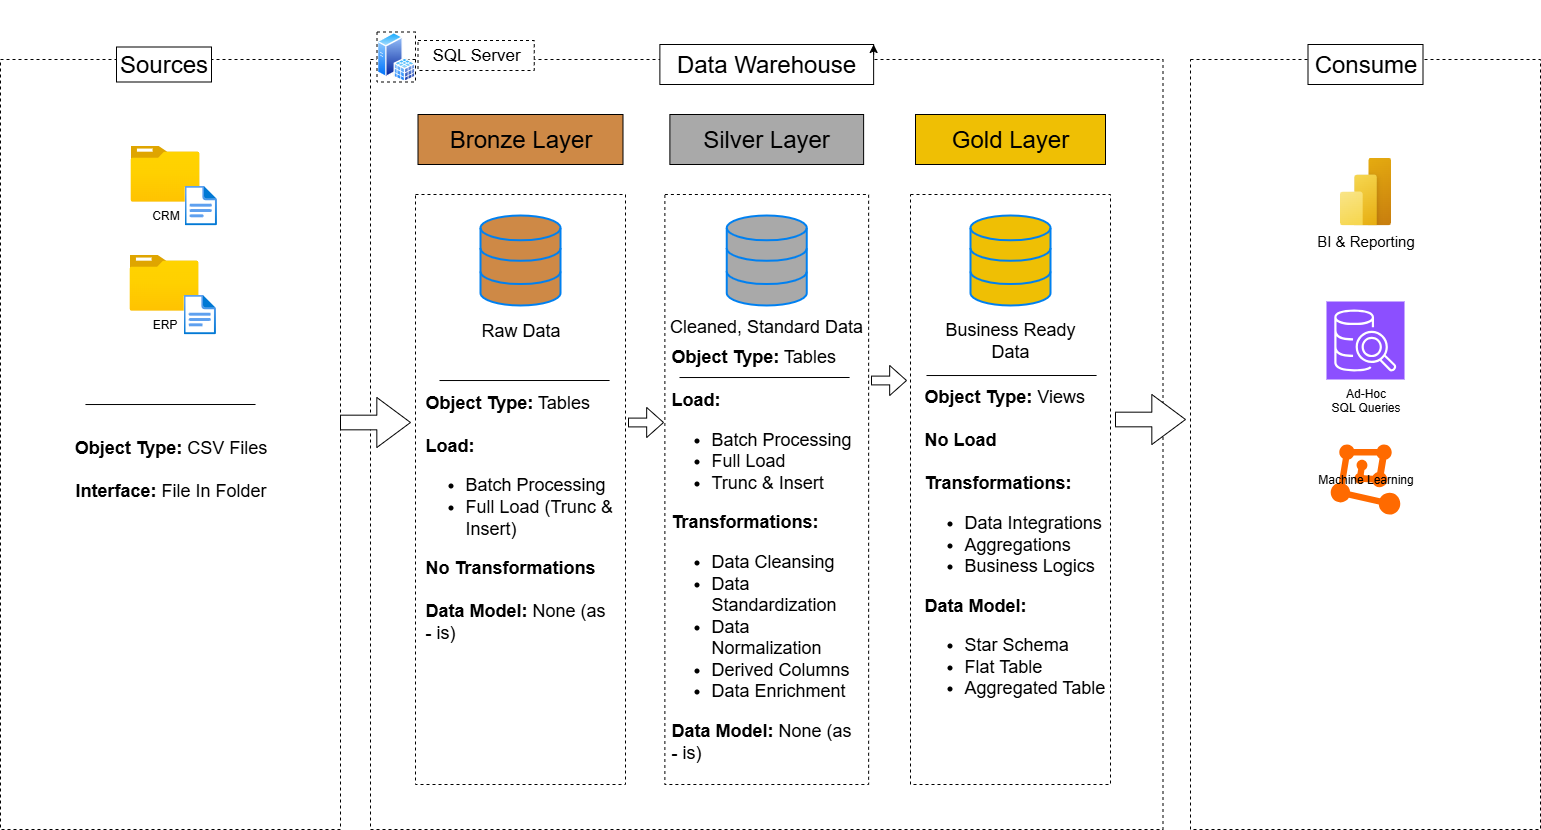

The diagram above was exported from draw.io. Its source (the exported page's mxGraphModel, read from the mxfile embedded in the PNG):
<mxGraphModel dx="1737" dy="1043" grid="1" gridSize="10" guides="1" tooltips="1" connect="1" arrows="1" fold="1" page="1" pageScale="1" pageWidth="1600" pageHeight="900" math="0" shadow="0">
  <root>
    <mxCell id="0" />
    <mxCell id="1" parent="0" />
    <mxCell id="34eLV3rCY88wyTNiayn0-2" value="" style="rounded=0;whiteSpace=wrap;html=1;dashed=1;" parent="1" vertex="1">
      <mxGeometry x="20" y="65" width="340" height="770" as="geometry" />
    </mxCell>
    <mxCell id="34eLV3rCY88wyTNiayn0-10" style="edgeStyle=orthogonalEdgeStyle;rounded=0;orthogonalLoop=1;jettySize=auto;html=1;exitX=0.75;exitY=1;exitDx=0;exitDy=0;" parent="1" source="34eLV3rCY88wyTNiayn0-3" target="34eLV3rCY88wyTNiayn0-2" edge="1">
      <mxGeometry relative="1" as="geometry">
        <Array as="points">
          <mxPoint x="220" y="170" />
          <mxPoint x="220" y="170" />
        </Array>
      </mxGeometry>
    </mxCell>
    <mxCell id="34eLV3rCY88wyTNiayn0-3" value="Sources" style="rounded=0;whiteSpace=wrap;html=1;fontSize=24;" parent="1" vertex="1">
      <mxGeometry x="136" y="52.5" width="95" height="35" as="geometry" />
    </mxCell>
    <mxCell id="34eLV3rCY88wyTNiayn0-4" value="" style="rounded=0;whiteSpace=wrap;html=1;dashed=1;" parent="1" vertex="1">
      <mxGeometry x="390" y="65" width="792.5" height="770" as="geometry" />
    </mxCell>
    <mxCell id="34eLV3rCY88wyTNiayn0-5" value="Data Warehouse" style="rounded=0;whiteSpace=wrap;html=1;fontSize=24;" parent="1" vertex="1">
      <mxGeometry x="679.38" y="50" width="213.75" height="40" as="geometry" />
    </mxCell>
    <mxCell id="34eLV3rCY88wyTNiayn0-6" style="edgeStyle=orthogonalEdgeStyle;rounded=0;orthogonalLoop=1;jettySize=auto;html=1;exitX=1;exitY=0.25;exitDx=0;exitDy=0;entryX=1;entryY=0;entryDx=0;entryDy=0;" parent="1" source="34eLV3rCY88wyTNiayn0-5" target="34eLV3rCY88wyTNiayn0-5" edge="1">
      <mxGeometry relative="1" as="geometry" />
    </mxCell>
    <mxCell id="34eLV3rCY88wyTNiayn0-7" value="" style="rounded=0;whiteSpace=wrap;html=1;dashed=1;" parent="1" vertex="1">
      <mxGeometry x="1210" y="65" width="350" height="770" as="geometry" />
    </mxCell>
    <mxCell id="34eLV3rCY88wyTNiayn0-8" value="Consume" style="rounded=0;whiteSpace=wrap;html=1;fontSize=24;" parent="1" vertex="1">
      <mxGeometry x="1327.5" y="50" width="115" height="40" as="geometry" />
    </mxCell>
    <mxCell id="34eLV3rCY88wyTNiayn0-9" value="Bronze Layer" style="rounded=0;whiteSpace=wrap;html=1;fontSize=24;fillColor=light-dark(#CE8946,#CE8946);fontColor=#000000;" parent="1" vertex="1">
      <mxGeometry x="437.5" y="120" width="205" height="50" as="geometry" />
    </mxCell>
    <mxCell id="34eLV3rCY88wyTNiayn0-11" value="" style="rounded=0;whiteSpace=wrap;html=1;fontSize=24;fillColor=none;dashed=1;" parent="1" vertex="1">
      <mxGeometry x="435" y="200" width="210" height="590" as="geometry" />
    </mxCell>
    <mxCell id="34eLV3rCY88wyTNiayn0-12" value="Silver Layer" style="rounded=0;whiteSpace=wrap;html=1;fontSize=24;fillColor=light-dark(#A9A9A9,#A9A9A9);fontColor=#000000;" parent="1" vertex="1">
      <mxGeometry x="689.38" y="120" width="193.74" height="50" as="geometry" />
    </mxCell>
    <mxCell id="34eLV3rCY88wyTNiayn0-13" value="" style="rounded=0;whiteSpace=wrap;html=1;fontSize=24;fillColor=none;dashed=1;" parent="1" vertex="1">
      <mxGeometry x="684.38" y="200" width="203.75" height="590" as="geometry" />
    </mxCell>
    <mxCell id="34eLV3rCY88wyTNiayn0-14" value="Gold Layer" style="rounded=0;whiteSpace=wrap;html=1;fontSize=24;fillColor=light-dark(#EFBF04,#EFBF04);fontColor=#000000;" parent="1" vertex="1">
      <mxGeometry x="935" y="120" width="190" height="50" as="geometry" />
    </mxCell>
    <mxCell id="34eLV3rCY88wyTNiayn0-15" value="" style="rounded=0;whiteSpace=wrap;html=1;fontSize=24;fillColor=none;strokeColor=default;dashed=1;" parent="1" vertex="1">
      <mxGeometry x="930" y="200" width="200" height="590" as="geometry" />
    </mxCell>
    <mxCell id="34eLV3rCY88wyTNiayn0-21" value="CRM" style="image;aspect=fixed;html=1;points=[];align=center;fontSize=12;image=img/lib/azure2/general/Folder_Blank.svg;" parent="1" vertex="1">
      <mxGeometry x="150" y="151" width="69" height="56.00000000000001" as="geometry" />
    </mxCell>
    <mxCell id="34eLV3rCY88wyTNiayn0-22" value="" style="image;aspect=fixed;html=1;points=[];align=center;fontSize=12;image=img/lib/azure2/general/File.svg;" parent="1" vertex="1">
      <mxGeometry x="204" y="191" width="32.46" height="40" as="geometry" />
    </mxCell>
    <mxCell id="34eLV3rCY88wyTNiayn0-29" value="ERP" style="image;aspect=fixed;html=1;points=[];align=center;fontSize=12;image=img/lib/azure2/general/Folder_Blank.svg;" parent="1" vertex="1">
      <mxGeometry x="149" y="260" width="69" height="56.00000000000001" as="geometry" />
    </mxCell>
    <mxCell id="34eLV3rCY88wyTNiayn0-30" value="" style="image;aspect=fixed;html=1;points=[];align=center;fontSize=12;image=img/lib/azure2/general/File.svg;" parent="1" vertex="1">
      <mxGeometry x="203" y="300" width="32.46" height="40" as="geometry" />
    </mxCell>
    <mxCell id="34eLV3rCY88wyTNiayn0-34" value="" style="endArrow=none;html=1;rounded=0;exitX=0.088;exitY=0.539;exitDx=0;exitDy=0;exitPerimeter=0;" parent="1" edge="1">
      <mxGeometry width="50" height="50" relative="1" as="geometry">
        <mxPoint x="104.96000000000006" y="410.03" as="sourcePoint" />
        <mxPoint x="275.04" y="410" as="targetPoint" />
      </mxGeometry>
    </mxCell>
    <mxCell id="34eLV3rCY88wyTNiayn0-36" value="&lt;font style=&quot;font-size: 18px;&quot;&gt;&lt;b style=&quot;&quot;&gt;Object Type:&lt;/b&gt; CSV Files&lt;/font&gt;&lt;div&gt;&lt;span style=&quot;font-size: 18px;&quot;&gt;&lt;br&gt;&lt;/span&gt;&lt;div&gt;&lt;font style=&quot;font-size: 18px;&quot;&gt;&lt;b style=&quot;&quot;&gt;Interface&lt;/b&gt;&lt;b&gt;:&lt;/b&gt; File In Folder&lt;/font&gt;&lt;/div&gt;&lt;/div&gt;" style="text;html=1;align=center;verticalAlign=middle;whiteSpace=wrap;rounded=0;" parent="1" vertex="1">
      <mxGeometry x="87.5" y="430" width="205" height="90" as="geometry" />
    </mxCell>
    <mxCell id="34eLV3rCY88wyTNiayn0-37" value="" style="html=1;verticalLabelPosition=bottom;align=center;labelBackgroundColor=#ffffff;verticalAlign=top;strokeWidth=2;strokeColor=#0080F0;shadow=0;dashed=0;shape=mxgraph.ios7.icons.data;fillColor=light-dark(#CE8946,#CE8946);" parent="1" vertex="1">
      <mxGeometry x="500" y="221" width="80" height="90" as="geometry" />
    </mxCell>
    <mxCell id="34eLV3rCY88wyTNiayn0-39" value="" style="html=1;verticalLabelPosition=bottom;align=center;labelBackgroundColor=#ffffff;verticalAlign=top;strokeWidth=2;strokeColor=#0080F0;shadow=0;dashed=0;shape=mxgraph.ios7.icons.data;fillColor=light-dark(#A9A9A9,#A9A9A9);" parent="1" vertex="1">
      <mxGeometry x="746.25" y="221" width="80" height="90" as="geometry" />
    </mxCell>
    <mxCell id="34eLV3rCY88wyTNiayn0-40" value="" style="html=1;verticalLabelPosition=bottom;align=center;labelBackgroundColor=#ffffff;verticalAlign=top;strokeWidth=2;strokeColor=#0080F0;shadow=0;dashed=0;shape=mxgraph.ios7.icons.data;fillColor=light-dark(#EFBF04,#EFBF04);" parent="1" vertex="1">
      <mxGeometry x="990" y="221" width="80" height="90" as="geometry" />
    </mxCell>
    <mxCell id="34eLV3rCY88wyTNiayn0-41" value="" style="shape=singleArrow;whiteSpace=wrap;html=1;arrowWidth=0.29333374023437275;arrowSize=0.48095165434337606;" parent="1" vertex="1">
      <mxGeometry x="360" y="403" width="70" height="50" as="geometry" />
    </mxCell>
    <mxCell id="34eLV3rCY88wyTNiayn0-42" value="" style="shape=singleArrow;whiteSpace=wrap;html=1;arrowWidth=0.29333374023437275;arrowSize=0.48095165434337606;" parent="1" vertex="1">
      <mxGeometry x="648" y="413" width="35" height="30" as="geometry" />
    </mxCell>
    <mxCell id="34eLV3rCY88wyTNiayn0-43" value="" style="shape=singleArrow;whiteSpace=wrap;html=1;arrowWidth=0.29333374023437275;arrowSize=0.48095165434337606;" parent="1" vertex="1">
      <mxGeometry x="891" y="371" width="35" height="30" as="geometry" />
    </mxCell>
    <mxCell id="34eLV3rCY88wyTNiayn0-44" value="" style="shape=singleArrow;whiteSpace=wrap;html=1;arrowWidth=0.29333374023437275;arrowSize=0.48095165434337606;" parent="1" vertex="1">
      <mxGeometry x="1135" y="400" width="70" height="50" as="geometry" />
    </mxCell>
    <mxCell id="34eLV3rCY88wyTNiayn0-45" value="Cleaned, Standard Data" style="text;html=1;align=center;verticalAlign=middle;whiteSpace=wrap;rounded=0;fontSize=18;" parent="1" vertex="1">
      <mxGeometry x="684.38" y="307" width="203.75" height="50" as="geometry" />
    </mxCell>
    <mxCell id="34eLV3rCY88wyTNiayn0-46" value="Raw Data" style="text;html=1;align=center;verticalAlign=middle;whiteSpace=wrap;rounded=0;fontSize=18;" parent="1" vertex="1">
      <mxGeometry x="487.5" y="321" width="105" height="30" as="geometry" />
    </mxCell>
    <mxCell id="34eLV3rCY88wyTNiayn0-47" value="Business Ready Data" style="text;html=1;align=center;verticalAlign=middle;whiteSpace=wrap;rounded=0;fontSize=18;" parent="1" vertex="1">
      <mxGeometry x="960" y="321" width="140" height="50" as="geometry" />
    </mxCell>
    <mxCell id="34eLV3rCY88wyTNiayn0-48" value="" style="endArrow=none;html=1;rounded=0;exitX=0.088;exitY=0.539;exitDx=0;exitDy=0;exitPerimeter=0;" parent="1" edge="1">
      <mxGeometry width="50" height="50" relative="1" as="geometry">
        <mxPoint x="459" y="386.03" as="sourcePoint" />
        <mxPoint x="629.0799999999999" y="386" as="targetPoint" />
      </mxGeometry>
    </mxCell>
    <mxCell id="34eLV3rCY88wyTNiayn0-49" value="" style="endArrow=none;html=1;rounded=0;exitX=0.088;exitY=0.539;exitDx=0;exitDy=0;exitPerimeter=0;" parent="1" edge="1">
      <mxGeometry width="50" height="50" relative="1" as="geometry">
        <mxPoint x="699" y="383.03" as="sourcePoint" />
        <mxPoint x="869.0799999999999" y="383" as="targetPoint" />
      </mxGeometry>
    </mxCell>
    <mxCell id="34eLV3rCY88wyTNiayn0-50" value="" style="endArrow=none;html=1;rounded=0;exitX=0.088;exitY=0.539;exitDx=0;exitDy=0;exitPerimeter=0;" parent="1" edge="1">
      <mxGeometry width="50" height="50" relative="1" as="geometry">
        <mxPoint x="946" y="381.03" as="sourcePoint" />
        <mxPoint x="1116.08" y="381" as="targetPoint" />
      </mxGeometry>
    </mxCell>
    <mxCell id="34eLV3rCY88wyTNiayn0-51" value="&lt;div style=&quot;text-align: left;&quot;&gt;&lt;b style=&quot;background-color: transparent; color: light-dark(rgb(0, 0, 0), rgb(255, 255, 255));&quot;&gt;Object Type:&lt;/b&gt;&lt;span style=&quot;background-color: transparent; color: light-dark(rgb(0, 0, 0), rgb(255, 255, 255));&quot;&gt;&amp;nbsp;Tables&lt;/span&gt;&lt;/div&gt;&lt;div&gt;&lt;div style=&quot;text-align: left;&quot;&gt;&lt;span&gt;&lt;br&gt;&lt;/span&gt;&lt;/div&gt;&lt;div style=&quot;text-align: left;&quot;&gt;&lt;font&gt;&lt;b&gt;Load&lt;/b&gt;&lt;b&gt;:&lt;/b&gt;&lt;/font&gt;&lt;/div&gt;&lt;/div&gt;&lt;div style=&quot;text-align: left;&quot;&gt;&lt;ul&gt;&lt;li&gt;&lt;font&gt;Batch Processing&lt;/font&gt;&lt;/li&gt;&lt;li&gt;&lt;font&gt;Full Load (Trunc &amp;amp; Insert)&lt;/font&gt;&lt;/li&gt;&lt;/ul&gt;&lt;div&gt;&lt;span&gt;&lt;b&gt;No Transformations&lt;/b&gt;&lt;/span&gt;&lt;/div&gt;&lt;div&gt;&lt;span&gt;&lt;b&gt;&lt;br&gt;&lt;/b&gt;&lt;/span&gt;&lt;/div&gt;&lt;div&gt;&lt;span&gt;&lt;b&gt;Data Model: &lt;/b&gt;None (as - is)&lt;/span&gt;&lt;/div&gt;&lt;/div&gt;" style="text;html=1;align=center;verticalAlign=middle;whiteSpace=wrap;rounded=0;fontSize=18;" parent="1" vertex="1">
      <mxGeometry x="443.75" y="396" width="192.5" height="254" as="geometry" />
    </mxCell>
    <mxCell id="34eLV3rCY88wyTNiayn0-54" value="&lt;div style=&quot;text-align: left;&quot;&gt;&lt;b style=&quot;background-color: transparent; color: light-dark(rgb(0, 0, 0), rgb(255, 255, 255));&quot;&gt;Object Type:&lt;/b&gt;&lt;span style=&quot;background-color: transparent; color: light-dark(rgb(0, 0, 0), rgb(255, 255, 255));&quot;&gt;&amp;nbsp;Tables&lt;/span&gt;&lt;/div&gt;&lt;div&gt;&lt;div style=&quot;text-align: left;&quot;&gt;&lt;span&gt;&lt;br&gt;&lt;/span&gt;&lt;/div&gt;&lt;div style=&quot;text-align: left;&quot;&gt;&lt;font&gt;&lt;b&gt;Load&lt;/b&gt;&lt;b&gt;:&lt;/b&gt;&lt;/font&gt;&lt;/div&gt;&lt;/div&gt;&lt;div style=&quot;text-align: left;&quot;&gt;&lt;ul&gt;&lt;li&gt;&lt;font&gt;Batch Processing&lt;/font&gt;&lt;/li&gt;&lt;li&gt;&lt;font&gt;Full Load&lt;/font&gt;&lt;/li&gt;&lt;li&gt;&lt;font&gt;Trunc &amp;amp; Insert&lt;/font&gt;&lt;/li&gt;&lt;/ul&gt;&lt;div&gt;&lt;span&gt;&lt;b&gt;Transformations:&lt;/b&gt;&lt;/span&gt;&lt;/div&gt;&lt;div&gt;&lt;ul&gt;&lt;li&gt;&lt;span&gt;Data Cleansing&lt;/span&gt;&lt;/li&gt;&lt;li&gt;&lt;span&gt;Data Standardization&lt;/span&gt;&lt;/li&gt;&lt;li&gt;&lt;span&gt;Data Normalization&lt;/span&gt;&lt;/li&gt;&lt;li&gt;&lt;span&gt;Derived Columns&lt;/span&gt;&lt;/li&gt;&lt;li&gt;&lt;span&gt;Data Enrichment&lt;/span&gt;&lt;/li&gt;&lt;/ul&gt;&lt;/div&gt;&lt;div&gt;&lt;span&gt;&lt;b&gt;Data Model: &lt;/b&gt;None (as - is)&lt;/span&gt;&lt;/div&gt;&lt;/div&gt;" style="text;html=1;align=center;verticalAlign=middle;whiteSpace=wrap;rounded=0;fontSize=18;" parent="1" vertex="1">
      <mxGeometry x="689.62" y="406" width="192.5" height="307" as="geometry" />
    </mxCell>
    <mxCell id="34eLV3rCY88wyTNiayn0-55" value="&lt;div style=&quot;text-align: left;&quot;&gt;&lt;b style=&quot;background-color: transparent; color: light-dark(rgb(0, 0, 0), rgb(255, 255, 255));&quot;&gt;Object Type:&lt;/b&gt;&lt;span style=&quot;background-color: transparent; color: light-dark(rgb(0, 0, 0), rgb(255, 255, 255));&quot;&gt;&amp;nbsp;Views&lt;/span&gt;&lt;/div&gt;&lt;div&gt;&lt;div style=&quot;text-align: left;&quot;&gt;&lt;span&gt;&lt;br&gt;&lt;/span&gt;&lt;/div&gt;&lt;div style=&quot;text-align: left;&quot;&gt;&lt;font&gt;&lt;b&gt;No Load&lt;/b&gt;&lt;/font&gt;&lt;/div&gt;&lt;/div&gt;&lt;div style=&quot;text-align: left;&quot;&gt;&lt;font&gt;&lt;b&gt;&lt;br&gt;&lt;/b&gt;&lt;/font&gt;&lt;/div&gt;&lt;div style=&quot;text-align: left;&quot;&gt;&lt;div&gt;&lt;span&gt;&lt;b&gt;Transformations:&lt;/b&gt;&lt;/span&gt;&lt;/div&gt;&lt;div&gt;&lt;ul&gt;&lt;li&gt;&lt;span&gt;Data Integrations&lt;/span&gt;&lt;/li&gt;&lt;li&gt;Aggregations&lt;/li&gt;&lt;li&gt;Business Logics&lt;/li&gt;&lt;/ul&gt;&lt;/div&gt;&lt;div&gt;&lt;span&gt;&lt;b&gt;Data Model:&amp;nbsp;&lt;/b&gt;&lt;/span&gt;&lt;/div&gt;&lt;div&gt;&lt;ul&gt;&lt;li&gt;&lt;span&gt;Star Schema&lt;/span&gt;&lt;/li&gt;&lt;li&gt;&lt;span&gt;Flat Table&lt;/span&gt;&lt;/li&gt;&lt;li&gt;&lt;span&gt;Aggregated Table&lt;/span&gt;&lt;/li&gt;&lt;/ul&gt;&lt;/div&gt;&lt;/div&gt;" style="text;html=1;align=center;verticalAlign=middle;whiteSpace=wrap;rounded=0;fontSize=18;" parent="1" vertex="1">
      <mxGeometry x="937.5" y="403" width="192.5" height="307" as="geometry" />
    </mxCell>
    <mxCell id="34eLV3rCY88wyTNiayn0-56" value="BI &amp;amp; Reporting" style="image;aspect=fixed;html=1;points=[];align=center;fontSize=15;image=img/lib/azure2/power_platform/PowerBI.svg;" parent="1" vertex="1">
      <mxGeometry x="1359.5" y="163" width="51" height="68" as="geometry" />
    </mxCell>
    <mxCell id="34eLV3rCY88wyTNiayn0-57" value="&lt;font style=&quot;color: rgb(0, 0, 0);&quot;&gt;Ad-Hoc&lt;/font&gt;&lt;div&gt;&lt;font style=&quot;color: rgb(0, 0, 0);&quot;&gt;SQL Queries&lt;/font&gt;&lt;/div&gt;" style="sketch=0;points=[[0,0,0],[0.25,0,0],[0.5,0,0],[0.75,0,0],[1,0,0],[0,1,0],[0.25,1,0],[0.5,1,0],[0.75,1,0],[1,1,0],[0,0.25,0],[0,0.5,0],[0,0.75,0],[1,0.25,0],[1,0.5,0],[1,0.75,0]];outlineConnect=0;fontColor=#232F3E;fillColor=#8C4FFF;strokeColor=#ffffff;dashed=0;verticalLabelPosition=bottom;verticalAlign=top;align=center;html=1;fontSize=12;fontStyle=0;aspect=fixed;shape=mxgraph.aws4.resourceIcon;resIcon=mxgraph.aws4.sql_workbench;" parent="1" vertex="1">
      <mxGeometry x="1346" y="307" width="78" height="78" as="geometry" />
    </mxCell>
    <mxCell id="34eLV3rCY88wyTNiayn0-58" value="Machine Learning" style="points=[];aspect=fixed;html=1;align=center;shadow=0;dashed=0;fillColor=#FF6A00;strokeColor=none;shape=mxgraph.alibaba_cloud.machine_learning;" parent="1" vertex="1">
      <mxGeometry x="1350.21" y="450" width="69.58" height="70" as="geometry" />
    </mxCell>
    <mxCell id="34eLV3rCY88wyTNiayn0-61" value="High-Level Architecture" style="text;html=1;align=center;verticalAlign=middle;whiteSpace=wrap;rounded=0;fontSize=30;fontColor=light-dark(#ffffff, #ededed);" parent="1" vertex="1">
      <mxGeometry x="25" y="6" width="330" height="40" as="geometry" />
    </mxCell>
    <mxCell id="34eLV3rCY88wyTNiayn0-62" value="" style="image;aspect=fixed;perimeter=ellipsePerimeter;html=1;align=center;shadow=0;dashed=1;spacingTop=3;image=img/lib/active_directory/sql_server.svg;imageBorder=default;" parent="1" vertex="1">
      <mxGeometry x="396.5" y="37.5" width="38.5" height="50" as="geometry" />
    </mxCell>
    <mxCell id="LmbbZFDfe923fa1B_STi-3" value="&lt;font style=&quot;font-size: 17px;&quot;&gt;SQL Server&lt;/font&gt;" style="text;html=1;align=center;verticalAlign=middle;whiteSpace=wrap;rounded=0;fillColor=default;dashed=1;strokeColor=default;" vertex="1" parent="1">
      <mxGeometry x="437.5" y="46" width="116.25" height="30" as="geometry" />
    </mxCell>
  </root>
</mxGraphModel>